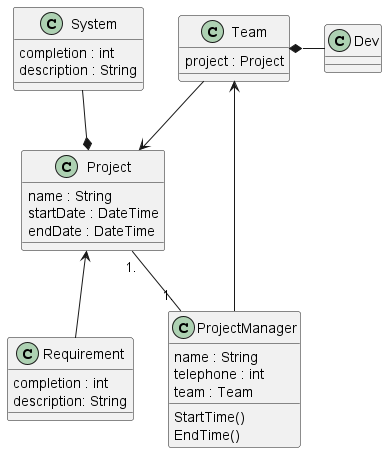

The diagram above was rendered by PlantUML. Its source (embedded in the PNG):
@startuml

class Project {
    name : String
    startDate : DateTime
    endDate : DateTime
}


class ProjectManager{
    name : String
    telephone : int
    team : Team
    StartTime()
    EndTime()
}

Class Team{
    project : Project
}
Class System{
    completion : int
    description : String
}
Class Requirement{
    completion : int
    description: String
}
Class Dev


Project "1." -- "1."ProjectManager
Dev -left-* Team
Team -->Project
ProjectManager-->Team
Project <-- Requirement
System --* Project


@enduml